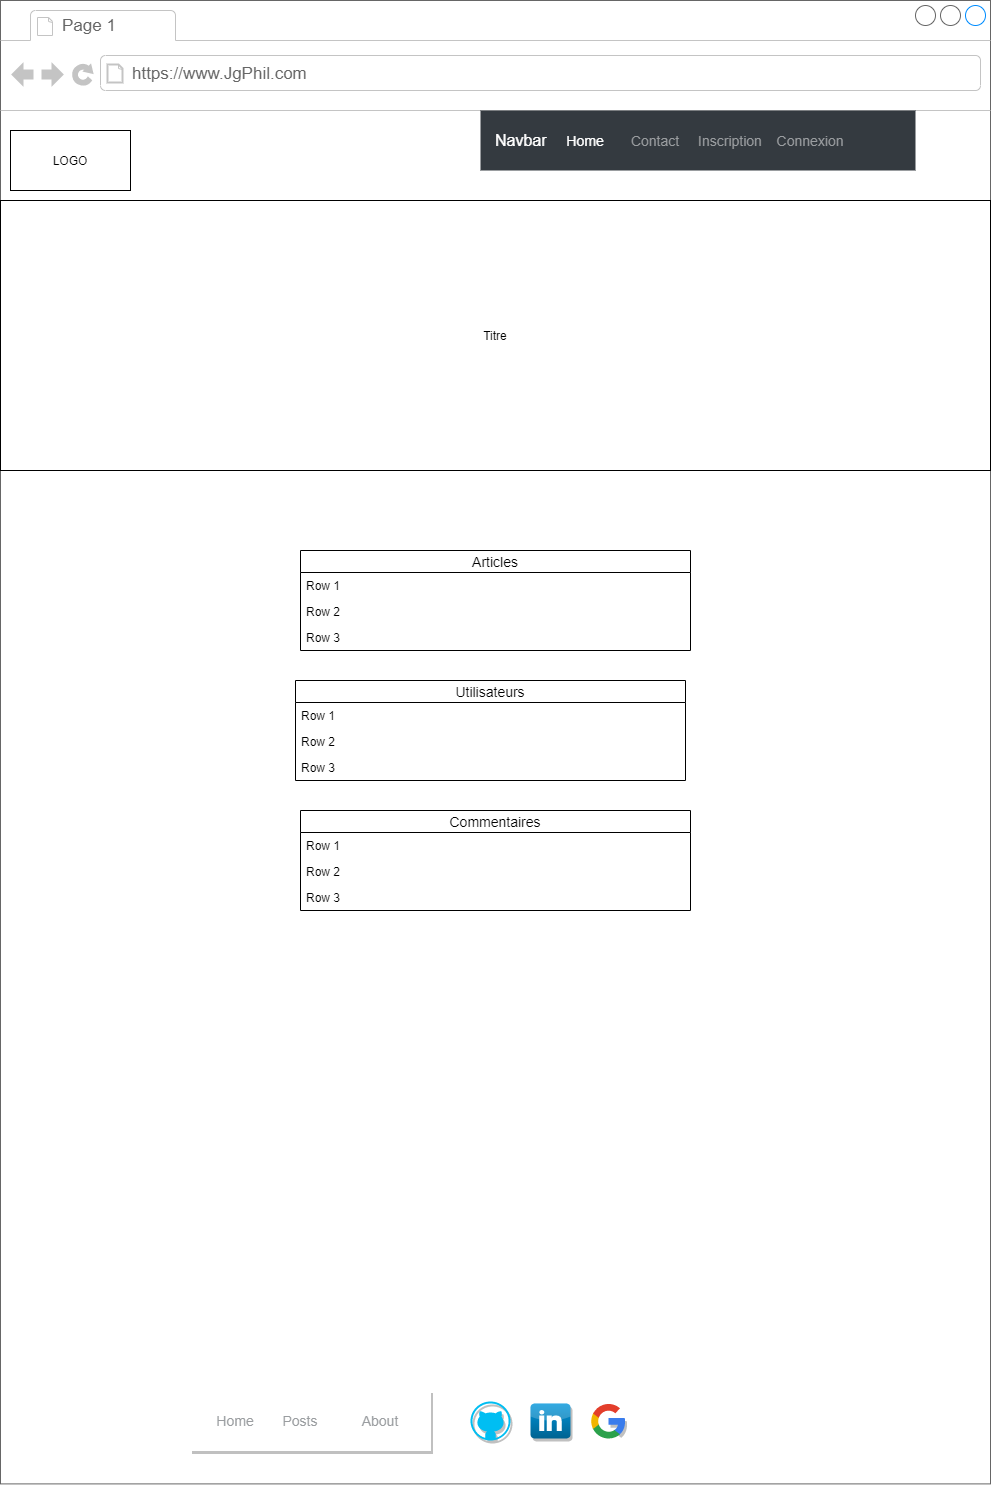

The diagram above was exported from draw.io. Its source (the exported page's mxGraphModel, read from the mxfile embedded in the PNG):
<mxGraphModel dx="1086" dy="806" grid="1" gridSize="10" guides="1" tooltips="1" connect="1" arrows="1" fold="1" page="1" pageScale="1" pageWidth="827" pageHeight="1169" math="0" shadow="0">
  <root>
    <mxCell id="0" />
    <mxCell id="1" parent="0" />
    <mxCell id="nWTF1-36XzHufcaUmu88-1" value="" style="strokeWidth=1;shadow=0;dashed=0;align=center;html=1;shape=mxgraph.mockup.containers.browserWindow;rSize=0;strokeColor=#666666;strokeColor2=#008cff;strokeColor3=#c4c4c4;mainText=,;recursiveResize=0;" parent="1" vertex="1">
      <mxGeometry x="50" y="70" width="990" height="1483.4" as="geometry" />
    </mxCell>
    <mxCell id="nWTF1-36XzHufcaUmu88-2" value="Page 1" style="strokeWidth=1;shadow=0;dashed=0;align=center;html=1;shape=mxgraph.mockup.containers.anchor;fontSize=17;fontColor=#666666;align=left;" parent="nWTF1-36XzHufcaUmu88-1" vertex="1">
      <mxGeometry x="60" y="12" width="110" height="26" as="geometry" />
    </mxCell>
    <mxCell id="nWTF1-36XzHufcaUmu88-3" value="https://www.JgPhil.com" style="strokeWidth=1;shadow=0;dashed=0;align=center;html=1;shape=mxgraph.mockup.containers.anchor;rSize=0;fontSize=17;fontColor=#666666;align=left;" parent="nWTF1-36XzHufcaUmu88-1" vertex="1">
      <mxGeometry x="130" y="60" width="250" height="26" as="geometry" />
    </mxCell>
    <mxCell id="nnyvag4RKlJMpAp2mx0I-14" value="Articles" style="swimlane;fontStyle=0;childLayout=stackLayout;horizontal=1;startSize=22;horizontalStack=0;resizeParent=1;resizeParentMax=0;resizeLast=0;collapsible=1;marginBottom=0;align=center;fontSize=14;" parent="nWTF1-36XzHufcaUmu88-1" vertex="1">
      <mxGeometry x="300" y="550" width="390" height="100" as="geometry" />
    </mxCell>
    <mxCell id="nnyvag4RKlJMpAp2mx0I-15" value="Row 1" style="text;strokeColor=none;fillColor=none;spacingLeft=4;spacingRight=4;overflow=hidden;rotatable=0;points=[[0,0.5],[1,0.5]];portConstraint=eastwest;fontSize=12;" parent="nnyvag4RKlJMpAp2mx0I-14" vertex="1">
      <mxGeometry y="22" width="390" height="26" as="geometry" />
    </mxCell>
    <mxCell id="nnyvag4RKlJMpAp2mx0I-16" value="Row 2" style="text;strokeColor=none;fillColor=none;spacingLeft=4;spacingRight=4;overflow=hidden;rotatable=0;points=[[0,0.5],[1,0.5]];portConstraint=eastwest;fontSize=12;" parent="nnyvag4RKlJMpAp2mx0I-14" vertex="1">
      <mxGeometry y="48" width="390" height="26" as="geometry" />
    </mxCell>
    <mxCell id="nnyvag4RKlJMpAp2mx0I-17" value="Row 3" style="text;strokeColor=none;fillColor=none;spacingLeft=4;spacingRight=4;overflow=hidden;rotatable=0;points=[[0,0.5],[1,0.5]];portConstraint=eastwest;fontSize=12;" parent="nnyvag4RKlJMpAp2mx0I-14" vertex="1">
      <mxGeometry y="74" width="390" height="26" as="geometry" />
    </mxCell>
    <mxCell id="nnyvag4RKlJMpAp2mx0I-20" value="Utilisateurs" style="swimlane;fontStyle=0;childLayout=stackLayout;horizontal=1;startSize=22;horizontalStack=0;resizeParent=1;resizeParentMax=0;resizeLast=0;collapsible=1;marginBottom=0;align=center;fontSize=14;" parent="nWTF1-36XzHufcaUmu88-1" vertex="1">
      <mxGeometry x="295" y="680" width="390" height="100" as="geometry" />
    </mxCell>
    <mxCell id="nnyvag4RKlJMpAp2mx0I-21" value="Row 1" style="text;strokeColor=none;fillColor=none;spacingLeft=4;spacingRight=4;overflow=hidden;rotatable=0;points=[[0,0.5],[1,0.5]];portConstraint=eastwest;fontSize=12;" parent="nnyvag4RKlJMpAp2mx0I-20" vertex="1">
      <mxGeometry y="22" width="390" height="26" as="geometry" />
    </mxCell>
    <mxCell id="nnyvag4RKlJMpAp2mx0I-22" value="Row 2" style="text;strokeColor=none;fillColor=none;spacingLeft=4;spacingRight=4;overflow=hidden;rotatable=0;points=[[0,0.5],[1,0.5]];portConstraint=eastwest;fontSize=12;" parent="nnyvag4RKlJMpAp2mx0I-20" vertex="1">
      <mxGeometry y="48" width="390" height="26" as="geometry" />
    </mxCell>
    <mxCell id="nnyvag4RKlJMpAp2mx0I-23" value="Row 3" style="text;strokeColor=none;fillColor=none;spacingLeft=4;spacingRight=4;overflow=hidden;rotatable=0;points=[[0,0.5],[1,0.5]];portConstraint=eastwest;fontSize=12;" parent="nnyvag4RKlJMpAp2mx0I-20" vertex="1">
      <mxGeometry y="74" width="390" height="26" as="geometry" />
    </mxCell>
    <mxCell id="nnyvag4RKlJMpAp2mx0I-24" value="Commentaires" style="swimlane;fontStyle=0;childLayout=stackLayout;horizontal=1;startSize=22;horizontalStack=0;resizeParent=1;resizeParentMax=0;resizeLast=0;collapsible=1;marginBottom=0;align=center;fontSize=14;" parent="nWTF1-36XzHufcaUmu88-1" vertex="1">
      <mxGeometry x="300" y="810" width="390" height="100" as="geometry" />
    </mxCell>
    <mxCell id="nnyvag4RKlJMpAp2mx0I-25" value="Row 1" style="text;strokeColor=none;fillColor=none;spacingLeft=4;spacingRight=4;overflow=hidden;rotatable=0;points=[[0,0.5],[1,0.5]];portConstraint=eastwest;fontSize=12;" parent="nnyvag4RKlJMpAp2mx0I-24" vertex="1">
      <mxGeometry y="22" width="390" height="26" as="geometry" />
    </mxCell>
    <mxCell id="nnyvag4RKlJMpAp2mx0I-26" value="Row 2" style="text;strokeColor=none;fillColor=none;spacingLeft=4;spacingRight=4;overflow=hidden;rotatable=0;points=[[0,0.5],[1,0.5]];portConstraint=eastwest;fontSize=12;" parent="nnyvag4RKlJMpAp2mx0I-24" vertex="1">
      <mxGeometry y="48" width="390" height="26" as="geometry" />
    </mxCell>
    <mxCell id="nnyvag4RKlJMpAp2mx0I-27" value="Row 3" style="text;strokeColor=none;fillColor=none;spacingLeft=4;spacingRight=4;overflow=hidden;rotatable=0;points=[[0,0.5],[1,0.5]];portConstraint=eastwest;fontSize=12;" parent="nnyvag4RKlJMpAp2mx0I-24" vertex="1">
      <mxGeometry y="74" width="390" height="26" as="geometry" />
    </mxCell>
    <mxCell id="Q5gVtxf1tANVeEfsd4zw-61" value="Navbar" style="html=1;shadow=1;dashed=0;fillColor=#FFFFFF;strokeColor=#FFFFFF;fontSize=16;fontColor=#ffffff;align=left;spacing=15;" parent="nWTF1-36XzHufcaUmu88-1" vertex="1">
      <mxGeometry x="190" y="1390" width="240" height="60" as="geometry" />
    </mxCell>
    <mxCell id="Q5gVtxf1tANVeEfsd4zw-63" value="Home" style="fillColor=none;strokeColor=none;fontSize=14;fontColor=#9A9DA0;align=center;" parent="Q5gVtxf1tANVeEfsd4zw-61" vertex="1">
      <mxGeometry width="70" height="40" relative="1" as="geometry">
        <mxPoint x="10" y="10" as="offset" />
      </mxGeometry>
    </mxCell>
    <mxCell id="Q5gVtxf1tANVeEfsd4zw-64" value="Posts" style="fillColor=none;strokeColor=none;fontSize=14;fontColor=#9A9DA0;align=center;spacingRight=0;" parent="Q5gVtxf1tANVeEfsd4zw-61" vertex="1">
      <mxGeometry width="80" height="40" relative="1" as="geometry">
        <mxPoint x="70" y="10" as="offset" />
      </mxGeometry>
    </mxCell>
    <mxCell id="Q5gVtxf1tANVeEfsd4zw-65" value="About" style="fillColor=none;strokeColor=none;fontSize=14;fontColor=#9A9DA0;align=center;" parent="Q5gVtxf1tANVeEfsd4zw-61" vertex="1">
      <mxGeometry width="80" height="40" relative="1" as="geometry">
        <mxPoint x="150" y="10" as="offset" />
      </mxGeometry>
    </mxCell>
    <mxCell id="Q5gVtxf1tANVeEfsd4zw-93" value="" style="verticalLabelPosition=bottom;html=1;verticalAlign=top;align=center;strokeColor=none;fillColor=#00BEF2;shape=mxgraph.azure.github_code;pointerEvents=1;shadow=1;" parent="nWTF1-36XzHufcaUmu88-1" vertex="1">
      <mxGeometry x="470" y="1401" width="40" height="39" as="geometry" />
    </mxCell>
    <mxCell id="Q5gVtxf1tANVeEfsd4zw-95" value="" style="dashed=0;outlineConnect=0;html=1;align=center;labelPosition=center;verticalLabelPosition=bottom;verticalAlign=top;shape=mxgraph.webicons.linkedin;fillColor=#0095DB;gradientColor=#006391;shadow=1;strokeColor=#FFFFFF;" parent="nWTF1-36XzHufcaUmu88-1" vertex="1">
      <mxGeometry x="530" y="1403" width="40" height="35" as="geometry" />
    </mxCell>
    <mxCell id="Q5gVtxf1tANVeEfsd4zw-96" value="" style="dashed=0;outlineConnect=0;html=1;align=center;labelPosition=center;verticalLabelPosition=bottom;verticalAlign=top;shape=mxgraph.weblogos.google;shadow=1;strokeColor=#FFFFFF;fillColor=#FFFFFF;" parent="nWTF1-36XzHufcaUmu88-1" vertex="1">
      <mxGeometry x="590" y="1402" width="34.76" height="37" as="geometry" />
    </mxCell>
    <mxCell id="nnyvag4RKlJMpAp2mx0I-5" value="Navbar" style="html=1;shadow=0;dashed=0;fillColor=#343A40;strokeColor=none;fontSize=16;fontColor=#ffffff;align=left;spacing=15;" parent="nWTF1-36XzHufcaUmu88-1" vertex="1">
      <mxGeometry x="480" y="110" width="435" height="60" as="geometry" />
    </mxCell>
    <mxCell id="nnyvag4RKlJMpAp2mx0I-6" value="Home" style="fillColor=none;strokeColor=none;fontSize=14;fontColor=#ffffff;align=center;" parent="nnyvag4RKlJMpAp2mx0I-5" vertex="1">
      <mxGeometry width="70" height="40" relative="1" as="geometry">
        <mxPoint x="70" y="10" as="offset" />
      </mxGeometry>
    </mxCell>
    <mxCell id="nnyvag4RKlJMpAp2mx0I-7" value="Contact" style="fillColor=none;strokeColor=none;fontSize=14;fontColor=#9A9DA0;align=center;" parent="nnyvag4RKlJMpAp2mx0I-5" vertex="1">
      <mxGeometry width="70" height="40" relative="1" as="geometry">
        <mxPoint x="140" y="10" as="offset" />
      </mxGeometry>
    </mxCell>
    <mxCell id="nnyvag4RKlJMpAp2mx0I-8" value="Inscription" style="fillColor=none;strokeColor=none;fontSize=14;fontColor=#9A9DA0;align=center;spacingRight=0;" parent="nnyvag4RKlJMpAp2mx0I-5" vertex="1">
      <mxGeometry width="80" height="40" relative="1" as="geometry">
        <mxPoint x="210" y="10" as="offset" />
      </mxGeometry>
    </mxCell>
    <mxCell id="nnyvag4RKlJMpAp2mx0I-9" value="Connexion" style="fillColor=none;strokeColor=none;fontSize=14;fontColor=#9A9DA0;align=center;" parent="nnyvag4RKlJMpAp2mx0I-5" vertex="1">
      <mxGeometry width="80" height="40" relative="1" as="geometry">
        <mxPoint x="290" y="10" as="offset" />
      </mxGeometry>
    </mxCell>
    <mxCell id="nnyvag4RKlJMpAp2mx0I-10" value="LOGO" style="rounded=0;whiteSpace=wrap;html=1;" parent="nWTF1-36XzHufcaUmu88-1" vertex="1">
      <mxGeometry x="10" y="130" width="120" height="60" as="geometry" />
    </mxCell>
    <mxCell id="nnyvag4RKlJMpAp2mx0I-11" value="Titre" style="rounded=0;whiteSpace=wrap;html=1;" parent="nWTF1-36XzHufcaUmu88-1" vertex="1">
      <mxGeometry y="200" width="990" height="270" as="geometry" />
    </mxCell>
  </root>
</mxGraphModel>